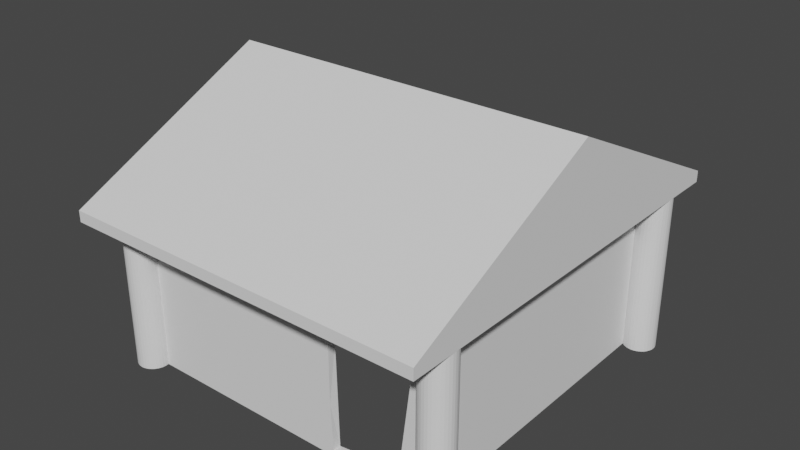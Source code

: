 # Source: inside.blend  (saved by Blender 2.90.8; exported with 4.5.12 LTS)
import bpy
from mathutils import Matrix  # noqa: F401  (used for matrix-valued properties, if any)

bpy.ops.wm.read_factory_settings(use_empty=True)
scene = bpy.context.scene
scene.name = 'Scene'

# ---- collections
col_collection = bpy.data.collections.new('Collection'); scene.collection.children.link(col_collection)

# ---- world
world_world = bpy.data.worlds.new('World'); scene.world = world_world
world_world.use_nodes = True; world_world.node_tree.nodes.clear()
_N = world_world.node_tree.nodes; _L = world_world.node_tree.links
n0 = _N.new('ShaderNodeOutputWorld'); n0.name = 'World Output'; n0.location = (300, 300)
n1 = _N.new('ShaderNodeBackground'); n1.name = 'Background'; n1.location = (10, 300)
n1.inputs[0].default_value = (0.05088, 0.05088, 0.05088, 1.0)
_L.new(n1.outputs[0], n0.inputs[0])
n0.is_active_output = True
world_world.color = (0.05088, 0.05088, 0.05088)
world_world.use_sun_shadow = False
world_world.sun_shadow_jitter_overblur = 0.0

# ---- meshes
me_003 = bpy.data.meshes.new('圓柱體.003')
me_003.from_pydata([(10.57, 16.0, -1.0), (10.57, 16.0, 8.991), (10.77, 15.98, -1.0), (10.77, 15.98, 8.991), (10.95, 15.92, -1.0), (10.95, 15.92, 8.991), (11.13, 15.83, -1.0), (11.13, 15.83, 8.991), (11.28, 15.71, -1.0), (11.28, 15.71, 8.991), (11.4, 15.56, -1.0), (11.4, 15.56, 8.991), (11.49, 15.38, -1.0), (11.49, 15.38, 8.991), (11.55, 15.2, -1.0), (11.55, 15.2, 8.991), (11.57, 15.0, -1.0), (11.55, 14.8, -1.0), (11.55, 14.8, 8.991), (11.49, 14.62, -1.0), (11.49, 14.62, 8.991), (11.4, 14.44, -1.0), (11.4, 14.44, 8.991), (11.28, 14.29, -1.0), (11.28, 14.29, 8.991), (11.13, 14.17, -1.0), (11.13, 14.17, 8.991), (10.95, 14.08, -1.0), (10.95, 14.08, 8.991), (10.77, 14.02, -1.0), (10.77, 14.02, 8.991), (10.57, 14.0, -1.0), (10.57, 14.0, 8.991), (10.37, 14.02, -1.0), (10.37, 14.02, 8.991), (10.19, 14.08, -1.0), (10.19, 14.08, 8.991), (10.01, 14.17, -1.0), (10.01, 14.17, 8.991), (9.863, 14.29, -1.0), (9.863, 14.29, 8.991), (9.739, 14.44, -1.0), (9.739, 14.44, 8.991), (9.646, 14.62, -1.0), (9.646, 14.62, 8.991), (9.589, 14.8, -1.0), (9.589, 14.8, 8.991), (9.57, 15.0, -1.0), (9.589, 15.2, -1.0), (9.589, 15.2, 8.991), (9.646, 15.38, -1.0), (9.646, 15.38, 8.991), (9.739, 15.56, -1.0), (9.739, 15.56, 8.991), (9.863, 15.71, -1.0), (9.863, 15.71, 8.991), (10.01, 15.83, -1.0), (10.01, 15.83, 8.991), (10.19, 15.92, -1.0), (10.19, 15.92, 8.991), (10.37, 15.98, -1.0), (10.37, 15.98, 8.991), (10.57, -4.0, -1.0), (10.57, -4.0, 8.991), (10.77, -4.019, -1.0), (10.77, -4.019, 8.991), (10.95, -4.076, -1.0), (10.95, -4.076, 8.991), (11.13, -4.169, -1.0), (11.13, -4.169, 8.991), (11.28, -4.293, -1.0), (11.28, -4.293, 8.991), (11.4, -4.444, -1.0), (11.4, -4.444, 8.991), (11.49, -4.617, -1.0), (11.49, -4.617, 8.991), (11.55, -4.805, -1.0), (11.55, -4.805, 8.991), (11.57, -5.0, -1.0), (11.55, -5.195, -1.0), (11.55, -5.195, 8.991), (11.49, -5.383, -1.0), (11.49, -5.383, 8.991), (11.4, -5.556, -1.0), (11.4, -5.556, 8.991), (11.28, -5.707, -1.0), (11.28, -5.707, 8.991), (11.13, -5.831, -1.0), (11.13, -5.831, 8.991), (10.95, -5.924, -1.0), (10.95, -5.924, 8.991), (10.77, -5.981, -1.0), (10.77, -5.981, 8.991), (10.57, -6.0, -1.0), (10.57, -6.0, 8.991), (10.37, -5.981, -1.0), (10.37, -5.981, 8.991), (10.19, -5.924, -1.0), (10.19, -5.924, 8.991), (10.01, -5.831, -1.0), (10.01, -5.831, 8.991), (9.863, -5.707, -1.0), (9.863, -5.707, 8.991), (9.739, -5.556, -1.0), (9.739, -5.556, 8.991), (9.646, -5.383, -1.0), (9.646, -5.383, 8.991), (9.589, -5.195, -1.0), (9.589, -5.195, 8.991), (9.57, -5.0, -1.0), (9.589, -4.805, -1.0), (9.589, -4.805, 8.991), (9.646, -4.617, -1.0), (9.646, -4.617, 8.991), (9.739, -4.444, -1.0), (9.739, -4.444, 8.991), (9.863, -4.293, -1.0), (9.863, -4.293, 8.991), (10.01, -4.169, -1.0), (10.01, -4.169, 8.991), (10.19, -4.076, -1.0), (10.19, -4.076, 8.991), (10.37, -4.019, -1.0), (10.37, -4.019, 8.991), (11.57, 5.0, 8.991), (11.57, -5.0, 8.991), (11.57, 15.0, 8.991), (11.57, 18.0, 8.991), (11.57, -8.0, 8.991), (9.57, -5.0, 8.991), (9.57, -8.0, 8.991), (9.57, 15.0, 8.991), (9.57, 18.0, 8.991), (9.57, 5.0, 8.991), (11.57, 5.0, 15.29), (9.57, 5.0, 15.29), (-10.57, 16.0, -1.0), (-10.57, 16.0, 8.991), (-10.77, 15.98, -1.0), (-10.77, 15.98, 8.991), (-10.95, 15.92, -1.0), (-10.95, 15.92, 8.991), (-11.13, 15.83, -1.0), (-11.13, 15.83, 8.991), (-11.28, 15.71, -1.0), (-11.28, 15.71, 8.991), (-11.4, 15.56, -1.0), (-11.4, 15.56, 8.991), (-11.49, 15.38, -1.0), (-11.49, 15.38, 8.991), (-11.55, 15.2, -1.0), (-11.55, 15.2, 8.991), (-11.57, 15.0, -1.0), (-11.55, 14.8, -1.0), (-11.55, 14.8, 8.991), (-11.49, 14.62, -1.0), (-11.49, 14.62, 8.991), (-11.4, 14.44, -1.0), (-11.4, 14.44, 8.991), (-11.28, 14.29, -1.0), (-11.28, 14.29, 8.991), (-11.13, 14.17, -1.0), (-11.13, 14.17, 8.991), (-10.95, 14.08, -1.0), (-10.95, 14.08, 8.991), (-10.77, 14.02, -1.0), (-10.77, 14.02, 8.991), (-10.57, 14.0, -1.0), (-10.57, 14.0, 8.991), (-10.37, 14.02, -1.0), (-10.37, 14.02, 8.991), (-10.19, 14.08, -1.0), (-10.19, 14.08, 8.991), (-10.01, 14.17, -1.0), (-10.01, 14.17, 8.991), (-9.863, 14.29, -1.0), (-9.863, 14.29, 8.991), (-9.739, 14.44, -1.0), (-9.739, 14.44, 8.991), (-9.646, 14.62, -1.0), (-9.646, 14.62, 8.991), (-9.589, 14.8, -1.0), (-9.589, 14.8, 8.991), (-9.57, 15.0, -1.0), (-9.589, 15.2, -1.0), (-9.589, 15.2, 8.991), (-9.646, 15.38, -1.0), (-9.646, 15.38, 8.991), (-9.739, 15.56, -1.0), (-9.739, 15.56, 8.991), (-9.863, 15.71, -1.0), (-9.863, 15.71, 8.991), (-10.01, 15.83, -1.0), (-10.01, 15.83, 8.991), (-10.19, 15.92, -1.0), (-10.19, 15.92, 8.991), (-10.37, 15.98, -1.0), (-10.37, 15.98, 8.991), (-10.57, -4.0, -1.0), (-10.57, -4.0, 8.991), (-10.77, -4.019, -1.0), (-10.77, -4.019, 8.991), (-10.95, -4.076, -1.0), (-10.95, -4.076, 8.991), (-11.13, -4.169, -1.0), (-11.13, -4.169, 8.991), (-11.28, -4.293, -1.0), (-11.28, -4.293, 8.991), (-11.4, -4.444, -1.0), (-11.4, -4.444, 8.991), (-11.49, -4.617, -1.0), (-11.49, -4.617, 8.991), (-11.55, -4.805, -1.0), (-11.55, -4.805, 8.991), (-11.57, -5.0, -1.0), (-11.55, -5.195, -1.0), (-11.55, -5.195, 8.991), (-11.49, -5.383, -1.0), (-11.49, -5.383, 8.991), (-11.4, -5.556, -1.0), (-11.4, -5.556, 8.991), (-11.28, -5.707, -1.0), (-11.28, -5.707, 8.991), (-11.13, -5.831, -1.0), (-11.13, -5.831, 8.991), (-10.95, -5.924, -1.0), (-10.95, -5.924, 8.991), (-10.77, -5.981, -1.0), (-10.77, -5.981, 8.991), (-10.57, -6.0, -1.0), (-10.57, -6.0, 8.991), (-10.37, -5.981, -1.0), (-10.37, -5.981, 8.991), (-10.19, -5.924, -1.0), (-10.19, -5.924, 8.991), (-10.01, -5.831, -1.0), (-10.01, -5.831, 8.991), (-9.863, -5.707, -1.0), (-9.863, -5.707, 8.991), (-9.739, -5.556, -1.0), (-9.739, -5.556, 8.991), (-9.646, -5.383, -1.0), (-9.646, -5.383, 8.991), (-9.589, -5.195, -1.0), (-9.589, -5.195, 8.991), (-9.57, -5.0, -1.0), (-9.589, -4.805, -1.0), (-9.589, -4.805, 8.991), (-9.646, -4.617, -1.0), (-9.646, -4.617, 8.991), (-9.739, -4.444, -1.0), (-9.739, -4.444, 8.991), (-9.863, -4.293, -1.0), (-9.863, -4.293, 8.991), (-10.01, -4.169, -1.0), (-10.01, -4.169, 8.991), (-10.19, -4.076, -1.0), (-10.19, -4.076, 8.991), (-10.37, -4.019, -1.0), (-10.37, -4.019, 8.991), (-11.57, 5.0, 8.991), (-11.57, -5.0, 8.991), (-11.57, 15.0, 8.991), (-11.57, 18.0, 8.991), (-11.57, -8.0, 8.991), (-9.57, -5.0, 8.991), (-9.57, -8.0, 8.991), (-9.57, 15.0, 8.991), (-9.57, 18.0, 8.991), (-9.57, 5.0, 8.991), (-11.57, 5.0, 15.29), (-9.57, 5.0, 15.29), (10.01, -5.831, 2.674), (10.01, -5.831, 2.232), (11.57, 18.0, 9.689), (9.57, 18.0, 9.689), (11.57, -8.0, 9.689), (9.57, -8.0, 9.689), (9.57, 5.0, 15.98), (11.57, 5.0, 15.98), (-11.57, 18.0, 9.689), (-9.57, 18.0, 9.689), (-11.57, -8.0, 9.689), (-9.57, -8.0, 9.689), (-9.57, 5.0, 15.98), (-11.57, 5.0, 15.98), (9.594, 14.29, 8.991), (9.594, 14.29, -1.0), (9.594, -4.293, 8.991), (9.594, -4.293, -1.0), (9.863, -4.793, 8.991), (9.863, -4.793, -1.0), (-9.863, -4.793, 8.991), (-9.863, -4.793, -1.0), (9.863, 14.79, 8.991), (9.863, 14.79, -1.0), (-9.863, 14.79, 8.991), (-9.863, 14.79, -1.0), (8.023, -4.293, -0.09866), (8.023, -4.793, -0.09866), (8.874, -4.293, 6.5), (8.874, -4.793, 6.5), (3.53, -4.293, 5.783), (3.53, -4.293, 6.013), (3.53, -4.793, 6.013), (3.676, -4.293, -0.6394), (3.676, -4.793, -0.6394), (3.53, -4.793, 2.208)], [], [(0, 1, 3, 2), (2, 3, 5, 4), (4, 5, 7, 6), (6, 7, 9, 8), (8, 9, 11, 10), (10, 11, 13, 12), (12, 13, 15, 14), (14, 15, 126, 16), (16, 126, 18, 17), (17, 18, 20, 19), (19, 20, 22, 21), (21, 22, 24, 23), (23, 24, 26, 25), (25, 26, 28, 27), (27, 28, 30, 29), (29, 30, 32, 31), (31, 32, 34, 33), (33, 34, 36, 35), (35, 36, 38, 37), (37, 38, 40, 39), (39, 40, 42, 41), (41, 42, 44, 43), (43, 44, 46, 45), (45, 46, 131, 47), (47, 131, 49, 48), (48, 49, 51, 50), (50, 51, 53, 52), (52, 53, 55, 54), (54, 55, 57, 56), (56, 57, 59, 58), (3, 1, 61, 59, 57, 55, 53, 51, 49, 131, 46, 44, 42, 40, 38, 36, 34, 32, 30, 28, 26, 24, 22, 20, 18, 126, 15, 13, 11, 9, 7, 5), (58, 59, 61, 60), (60, 61, 1, 0), (0, 2, 4, 6, 8, 10, 12, 14, 16, 17, 19, 21, 23, 25, 27, 29, 31, 33, 35, 37, 39, 41, 43, 45, 47, 48, 50, 52, 54, 56, 58, 60), (62, 63, 65, 64), (64, 65, 67, 66), (66, 67, 69, 68), (68, 69, 71, 70), (70, 71, 73, 72), (72, 73, 75, 74), (74, 75, 77, 76), (76, 77, 125, 78), (78, 125, 80, 79), (79, 80, 82, 81), (81, 82, 84, 83), (83, 84, 86, 85), (85, 86, 88, 87), (87, 88, 90, 89), (89, 90, 92, 91), (91, 92, 94, 93), (93, 94, 96, 95), (95, 96, 98, 97), (97, 98, 100, 272, 273, 99), (99, 273, 272, 100, 102, 101), (101, 102, 104, 103), (103, 104, 106, 105), (105, 106, 108, 107), (107, 108, 129, 109), (109, 129, 111, 110), (110, 111, 113, 112), (112, 113, 115, 114), (114, 115, 117, 116), (116, 117, 119, 118), (118, 119, 121, 120), (65, 63, 123, 121, 119, 117, 115, 113, 111, 129, 108, 106, 104, 102, 100, 98, 96, 94, 92, 90, 88, 86, 84, 82, 80, 125, 77, 75, 73, 71, 69, 67), (120, 121, 123, 122), (122, 123, 63, 62), (62, 64, 66, 68, 70, 72, 74, 76, 78, 79, 81, 83, 85, 87, 89, 91, 93, 95, 97, 99, 101, 103, 105, 107, 109, 110, 112, 114, 116, 118, 120, 122), (80, 82, 84, 86, 88, 90, 92, 94, 96, 98, 100, 102, 104, 106, 108, 129, 130, 128, 125), (3, 5, 7, 9, 11, 13, 15, 126, 127, 132, 131, 49, 51, 53, 55, 57, 59, 61, 1), (124, 133, 129, 111, 113, 115, 117, 119, 121, 123, 63, 65, 67, 69, 71, 73, 75, 77, 125), (18, 20, 22, 24, 26, 28, 30, 32, 34, 36, 38, 40, 42, 44, 46, 131, 133, 124, 126), (266, 130, 277, 283), (264, 270, 285, 282), (125, 128, 134, 127, 126, 124), (130, 129, 133, 131, 132, 135), (136, 138, 139, 137), (138, 140, 141, 139), (140, 142, 143, 141), (142, 144, 145, 143), (144, 146, 147, 145), (146, 148, 149, 147), (148, 150, 151, 149), (150, 152, 262, 151), (152, 153, 154, 262), (153, 155, 156, 154), (155, 157, 158, 156), (157, 159, 160, 158), (159, 161, 162, 160), (161, 163, 164, 162), (163, 165, 166, 164), (165, 167, 168, 166), (167, 169, 170, 168), (169, 171, 172, 170), (171, 173, 174, 172), (173, 175, 176, 174), (175, 177, 178, 176), (177, 179, 180, 178), (179, 181, 182, 180), (181, 183, 267, 182), (183, 184, 185, 267), (184, 186, 187, 185), (186, 188, 189, 187), (188, 190, 191, 189), (190, 192, 193, 191), (192, 194, 195, 193), (139, 141, 143, 145, 147, 149, 151, 262, 154, 156, 158, 160, 162, 164, 166, 168, 170, 172, 174, 176, 178, 180, 182, 267, 185, 187, 189, 191, 193, 195, 197, 137), (194, 196, 197, 195), (196, 136, 137, 197), (136, 196, 194, 192, 190, 188, 186, 184, 183, 181, 179, 177, 175, 173, 171, 169, 167, 165, 163, 161, 159, 157, 155, 153, 152, 150, 148, 146, 144, 142, 140, 138), (198, 200, 201, 199), (200, 202, 203, 201), (202, 204, 205, 203), (204, 206, 207, 205), (206, 208, 209, 207), (208, 210, 211, 209), (210, 212, 213, 211), (212, 214, 261, 213), (214, 215, 216, 261), (215, 217, 218, 216), (217, 219, 220, 218), (219, 221, 222, 220), (221, 223, 224, 222), (223, 225, 226, 224), (225, 227, 228, 226), (227, 229, 230, 228), (229, 231, 232, 230), (231, 233, 234, 232), (233, 235, 236, 234), (235, 237, 238, 236), (237, 239, 240, 238), (239, 241, 242, 240), (241, 243, 244, 242), (243, 245, 265, 244), (245, 246, 247, 265), (246, 248, 249, 247), (248, 250, 251, 249), (250, 252, 253, 251), (252, 254, 255, 253), (254, 256, 257, 255), (201, 203, 205, 207, 209, 211, 213, 261, 216, 218, 220, 222, 224, 226, 228, 230, 232, 234, 236, 238, 240, 242, 244, 265, 247, 249, 251, 253, 255, 257, 259, 199), (256, 258, 259, 257), (258, 198, 199, 259), (198, 258, 256, 254, 252, 250, 248, 246, 245, 243, 241, 239, 237, 235, 233, 231, 229, 227, 225, 223, 221, 219, 217, 215, 214, 212, 210, 208, 206, 204, 202, 200), (216, 261, 264, 266, 265, 244, 242, 240, 238, 236, 234, 232, 230, 228, 226, 224, 222, 220, 218), (139, 137, 197, 195, 193, 191, 189, 187, 185, 267, 268, 263, 262, 151, 149, 147, 145, 143, 141), (260, 261, 213, 211, 209, 207, 205, 203, 201, 199, 259, 257, 255, 253, 251, 249, 247, 265, 269), (154, 262, 260, 269, 267, 182, 180, 178, 176, 174, 172, 170, 168, 166, 164, 162, 160, 158, 156), (134, 128, 276, 279), (266, 264, 282, 283), (261, 260, 262, 263, 270, 264), (266, 271, 268, 267, 269, 265), (252, 253, 292, 293), (176, 40, 294, 296), (40, 39, 287, 286), (132, 131, 267, 268), (44, 42, 40, 176, 178, 180, 182, 267, 131, 46), (153, 148, 150, 152), (128, 130, 277, 276), (270, 263, 280, 285), (129, 130, 266, 265), (113, 111, 129, 265, 247, 249, 251, 253, 117, 115), (274, 279, 278, 275), (276, 277, 278, 279), (280, 281, 284, 285), (282, 285, 284, 283), (278, 275, 281, 284), (277, 278, 284, 283), (132, 127, 274, 275), (127, 134, 279, 274), (132, 268, 281, 275), (263, 268, 281, 280), (40, 39, 116, 117), (287, 289, 288, 286), (116, 117, 288, 289), (39, 116, 289, 287), (290, 291, 299, 301, 304, 307, 293, 292), (253, 117, 290, 292), (117, 116, 291, 290), (116, 252, 293, 291), (294, 295, 297, 296), (40, 39, 295, 294), (39, 175, 297, 295), (175, 176, 296, 297), (135, 132, 268, 271), (130, 135, 271, 266), (39, 40, 176, 175), (116, 117, 300, 298, 305, 302, 253, 252), (298, 299, 301, 300), (253, 302, 303, 300, 117), (306, 305, 302, 303, 304, 307), (293, 307, 306, 299, 291), (305, 306, 299, 298), (300, 301, 304, 303)])
_uv = me_003.uv_layers.new(name='UVMap')
_uv.uv.foreach_set('vector', [1.0, 0.5, 1.0, 1.0, 0.9688, 1.0, 0.9688, 0.5, 0.9688, 0.5, 0.9688, 1.0, 0.9375, 1.0, 0.9375, 0.5, 0.9375, 0.5, 0.9375, 1.0, 0.9062, 1.0, 0.9062, 0.5, 0.9062, 0.5, 0.9062, 1.0, 0.875, 1.0, 0.875, 0.5, 0.875, 0.5, 0.875, 1.0, 0.8438, 1.0, 0.8438, 0.5, 0.8438, 0.5, 0.8438, 1.0, 0.8125, 1.0, 0.8125, 0.5, 0.8125, 0.5, 0.8125, 1.0, 0.7812, 1.0, 0.7812, 0.5, 0.7812, 0.5, 0.7812, 1.0, 0.75, 1.0, 0.75, 0.5, 0.75, 0.5, 0.75, 1.0, 0.7188, 1.0, 0.7188, 0.5, 0.7188, 0.5, 0.7188, 1.0, 0.6875, 1.0, 0.6875, 0.5, 0.6875, 0.5, 0.6875, 1.0, 0.6562, 1.0, 0.6562, 0.5, 0.6562, 0.5, 0.6562, 1.0, 0.625, 1.0, 0.625, 0.5, 0.625, 0.5, 0.625, 1.0, 0.5938, 1.0, 0.5938, 0.5, 0.5938, 0.5, 0.5938, 1.0, 0.5625, 1.0, 0.5625, 0.5, 0.5625, 0.5, 0.5625, 1.0, 0.5312, 1.0, 0.5312, 0.5, 0.5312, 0.5, 0.5312, 1.0, 0.5, 1.0, 0.5, 0.5, 0.5, 0.5, 0.5, 1.0, 0.4688, 1.0, 0.4688, 0.5, 0.4688, 0.5, 0.4688, 1.0, 0.4375, 1.0, 0.4375, 0.5, 0.4375, 0.5, 0.4375, 1.0, 0.4062, 1.0, 0.4062, 0.5, 0.4062, 0.5, 0.4062, 1.0, 0.375, 1.0, 0.375, 0.5, 0.375, 0.5, 0.375, 1.0, 0.3438, 1.0, 0.3438, 0.5, 0.3438, 0.5, 0.3438, 1.0, 0.3125, 1.0, 0.3125, 0.5, 0.3125, 0.5, 0.3125, 1.0, 0.2812, 1.0, 0.2812, 0.5, 0.2812, 0.5, 0.2812, 1.0, 0.25, 1.0, 0.25, 0.5, 0.25, 0.5, 0.25, 1.0, 0.2188, 1.0, 0.2188, 0.5, 0.2188, 0.5, 0.2188, 1.0, 0.1875, 1.0, 0.1875, 0.5, 0.1875, 0.5, 0.1875, 1.0, 0.1562, 1.0, 0.1562, 0.5, 0.1562, 0.5, 0.1562, 1.0, 0.125, 1.0, 0.125, 0.5, 0.125, 0.5, 0.125, 1.0, 0.09375, 1.0, 0.09375, 0.5, 0.09375, 0.5, 0.09375, 1.0, 0.0625, 1.0, 0.0625, 0.5, 0.2968, 0.4854, 0.25, 0.49, 0.2032, 0.4854, 0.1582, 0.4717, 0.1167, 0.4496, 0.08029, 0.4197, 0.05045, 0.3833, 0.02827, 0.3418, 0.01461, 0.2968, 0.01, 0.25, 0.01461, 0.2032, 0.02827, 0.1582, 0.05045, 0.1167, 0.08029, 0.08029, 0.1167, 0.05045, 0.1582, 0.02827, 0.2032, 0.01461, 0.25, 0.01, 0.2968, 0.01461, 0.3418, 0.02827, 0.3833, 0.05045, 0.4197, 0.08029, 0.4496, 0.1167, 0.4717, 0.1582, 0.4854, 0.2032, 0.49, 0.25, 0.4854, 0.2968, 0.4717, 0.3418, 0.4496, 0.3833, 0.4197, 0.4197, 0.3833, 0.4496, 0.3418, 0.4717, 0.0625, 0.5, 0.0625, 1.0, 0.03125, 1.0, 0.03125, 0.5, 0.03125, 0.5, 0.03125, 1.0, 0.0, 1.0, 0.0, 0.5, 0.75, 0.49, 0.7968, 0.4854, 0.8418, 0.4717, 0.8833, 0.4496, 0.9197, 0.4197, 0.9496, 0.3833, 0.9717, 0.3418, 0.9854, 0.2968, 0.99, 0.25, 0.9854, 0.2032, 0.9717, 0.1582, 0.9496, 0.1167, 0.9197, 0.08029, 0.8833, 0.05045, 0.8418, 0.02827, 0.7968, 0.01461, 0.75, 0.01, 0.7032, 0.01461, 0.6582, 0.02827, 0.6167, 0.05045, 0.5803, 0.08029, 0.5504, 0.1167, 0.5283, 0.1582, 0.5146, 0.2032, 0.51, 0.25, 0.5146, 0.2968, 0.5283, 0.3418, 0.5504, 0.3833, 0.5803, 0.4197, 0.6167, 0.4496, 0.6582, 0.4717, 0.7032, 0.4854, 1.0, 0.5, 1.0, 1.0, 0.9688, 1.0, 0.9688, 0.5, 0.9688, 0.5, 0.9688, 1.0, 0.9375, 1.0, 0.9375, 0.5, 0.9375, 0.5, 0.9375, 1.0, 0.9062, 1.0, 0.9062, 0.5, 0.9062, 0.5, 0.9062, 1.0, 0.875, 1.0, 0.875, 0.5, 0.875, 0.5, 0.875, 1.0, 0.8438, 1.0, 0.8438, 0.5, 0.8438, 0.5, 0.8438, 1.0, 0.8125, 1.0, 0.8125, 0.5, 0.8125, 0.5, 0.8125, 1.0, 0.7812, 1.0, 0.7812, 0.5, 0.7812, 0.5, 0.7812, 1.0, 0.75, 1.0, 0.75, 0.5, 0.75, 0.5, 0.75, 1.0, 0.7188, 1.0, 0.7188, 0.5, 0.7188, 0.5, 0.7188, 1.0, 0.6875, 1.0, 0.6875, 0.5, 0.6875, 0.5, 0.6875, 1.0, 0.6562, 1.0, 0.6562, 0.5, 0.6562, 0.5, 0.6562, 1.0, 0.625, 1.0, 0.625, 0.5, 0.625, 0.5, 0.625, 1.0, 0.5938, 1.0, 0.5938, 0.5, 0.5938, 0.5, 0.5938, 1.0, 0.5625, 1.0, 0.5625, 0.5, 0.5625, 0.5, 0.5625, 1.0, 0.5312, 1.0, 0.5312, 0.5, 0.5312, 0.5, 0.5312, 1.0, 0.5, 1.0, 0.5, 0.5, 0.5, 0.5, 0.5, 1.0, 0.4688, 1.0, 0.4688, 0.5, 0.4688, 0.5, 0.4688, 1.0, 0.4375, 1.0, 0.4375, 0.5, 0.4375, 0.5, 0.4375, 1.0, 0.4062, 1.0, 0.4062, 0.75, 0.4062, 0.625, 0.4062, 0.5, 0.4062, 0.5, 0.4062, 0.625, 0.4062, 0.75, 0.4062, 1.0, 0.375, 1.0, 0.375, 0.5, 0.375, 0.5, 0.375, 1.0, 0.3438, 1.0, 0.3438, 0.5, 0.3438, 0.5, 0.3438, 1.0, 0.3125, 1.0, 0.3125, 0.5, 0.3125, 0.5, 0.3125, 1.0, 0.2812, 1.0, 0.2812, 0.5, 0.2812, 0.5, 0.2812, 1.0, 0.25, 1.0, 0.25, 0.5, 0.25, 0.5, 0.25, 1.0, 0.2188, 1.0, 0.2188, 0.5, 0.2188, 0.5, 0.2188, 1.0, 0.1875, 1.0, 0.1875, 0.5, 0.1875, 0.5, 0.1875, 1.0, 0.1562, 1.0, 0.1562, 0.5, 0.1562, 0.5, 0.1562, 1.0, 0.125, 1.0, 0.125, 0.5, 0.125, 0.5, 0.125, 1.0, 0.09375, 1.0, 0.09375, 0.5, 0.09375, 0.5, 0.09375, 1.0, 0.0625, 1.0, 0.0625, 0.5, 0.2968, 0.4854, 0.25, 0.49, 0.2032, 0.4854, 0.1582, 0.4717, 0.1167, 0.4496, 0.08029, 0.4197, 0.05045, 0.3833, 0.02827, 0.3418, 0.01461, 0.2968, 0.01, 0.25, 0.01461, 0.2032, 0.02827, 0.1582, 0.05045, 0.1167, 0.08029, 0.08029, 0.1167, 0.05045, 0.1582, 0.02827, 0.2032, 0.01461, 0.25, 0.01, 0.2968, 0.01461, 0.3418, 0.02827, 0.3833, 0.05045, 0.4197, 0.08029, 0.4496, 0.1167, 0.4717, 0.1582, 0.4854, 0.2032, 0.49, 0.25, 0.4854, 0.2968, 0.4717, 0.3418, 0.4496, 0.3833, 0.4197, 0.4197, 0.3833, 0.4496, 0.3418, 0.4717, 0.0625, 0.5, 0.0625, 1.0, 0.03125, 1.0, 0.03125, 0.5, 0.03125, 0.5, 0.03125, 1.0, 0.0, 1.0, 0.0, 0.5, 0.75, 0.49, 0.7968, 0.4854, 0.8418, 0.4717, 0.8833, 0.4496, 0.9197, 0.4197, 0.9496, 0.3833, 0.9717, 0.3418, 0.9854, 0.2968, 0.99, 0.25, 0.9854, 0.2032, 0.9717, 0.1582, 0.9496, 0.1167, 0.9197, 0.08029, 0.8833, 0.05045, 0.8418, 0.02827, 0.7968, 0.01461, 0.75, 0.01, 0.7032, 0.01461, 0.6582, 0.02827, 0.6167, 0.05045, 0.5803, 0.08029, 0.5504, 0.1167, 0.5283, 0.1582, 0.5146, 0.2032, 0.51, 0.25, 0.5146, 0.2968, 0.5283, 0.3418, 0.5504, 0.3833, 0.5803, 0.4197, 0.6167, 0.4496, 0.6582, 0.4717, 0.7032, 0.4854, 0.0, 0.0, 0.0, 0.0, 0.0, 0.0, 0.0, 0.0, 0.0, 0.0, 0.0, 0.0, 0.0, 0.0, 0.0, 0.0, 0.0, 0.0, 0.0, 0.0, 0.0, 0.0, 0.0, 0.0, 0.0, 0.0, 0.0, 0.0, 0.0, 0.0, 0.0, 0.0, 0.0, 0.0, 0.0, 0.0, 0.0, 0.0, 0.0, 0.0, 0.0, 0.0, 0.0, 0.0, 0.0, 0.0, 0.0, 0.0, 0.0, 0.0, 0.0, 0.0, 0.0, 0.0, 0.0, 0.0, 0.0, 0.0, 0.0, 0.0, 0.0, 0.0, 0.0, 0.0, 0.0, 0.0, 0.0, 0.0, 0.0, 0.0, 0.0, 0.0, 0.0, 0.0, 0.0, 0.0, 0.0, 0.0, 0.0, 0.0, 0.0, 0.0, 0.0, 0.0, 0.0, 0.0, 0.0, 0.0, 0.0, 0.0, 0.0, 0.0, 0.0, 0.0, 0.0, 0.0, 0.0, 0.0, 0.0, 0.0, 0.0, 0.0, 0.0, 0.0, 0.0, 0.0, 0.0, 0.0, 0.0, 0.0, 0.0, 0.0, 0.0, 0.0, 0.0, 0.0, 0.0, 0.0, 0.0, 0.0, 0.0, 0.0, 0.0, 0.0, 0.0, 0.0, 0.0, 0.0, 0.0, 0.0, 0.0, 0.0, 0.0, 0.0, 0.0, 0.0, 0.0, 0.0, 0.0, 0.0, 0.0, 0.0, 0.0, 0.0, 0.0, 0.0, 0.0, 0.0, 0.0, 0.0, 0.0, 0.0, 0.0, 0.0, 0.0, 0.0, 0.0, 0.0, 0.0, 0.0, 0.0, 0.0, 0.0, 0.0, 0.0, 0.0, 0.0, 0.0, 0.0, 0.0, 0.0, 0.0, 0.0, 0.0, 0.0, 0.0, 0.0, 0.0, 0.0, 0.0, 0.0, 0.0, 0.0, 0.0, 0.0, 0.0, 0.0, 0.0, 0.0, 0.0, 0.0, 0.0, 1.0, 0.5, 0.9688, 0.5, 0.9688, 1.0, 1.0, 1.0, 0.9688, 0.5, 0.9375, 0.5, 0.9375, 1.0, 0.9688, 1.0, 0.9375, 0.5, 0.9062, 0.5, 0.9062, 1.0, 0.9375, 1.0, 0.9062, 0.5, 0.875, 0.5, 0.875, 1.0, 0.9062, 1.0, 0.875, 0.5, 0.8438, 0.5, 0.8438, 1.0, 0.875, 1.0, 0.8438, 0.5, 0.8125, 0.5, 0.8125, 1.0, 0.8438, 1.0, 0.8125, 0.5, 0.7812, 0.5, 0.7812, 1.0, 0.8125, 1.0, 0.7812, 0.5, 0.75, 0.5, 0.75, 1.0, 0.7812, 1.0, 0.75, 0.5, 0.7188, 0.5, 0.7188, 1.0, 0.75, 1.0, 0.7188, 0.5, 0.6875, 0.5, 0.6875, 1.0, 0.7188, 1.0, 0.6875, 0.5, 0.6562, 0.5, 0.6562, 1.0, 0.6875, 1.0, 0.6562, 0.5, 0.625, 0.5, 0.625, 1.0, 0.6562, 1.0, 0.625, 0.5, 0.5938, 0.5, 0.5938, 1.0, 0.625, 1.0, 0.5938, 0.5, 0.5625, 0.5, 0.5625, 1.0, 0.5938, 1.0, 0.5625, 0.5, 0.5312, 0.5, 0.5312, 1.0, 0.5625, 1.0, 0.5312, 0.5, 0.5, 0.5, 0.5, 1.0, 0.5312, 1.0, 0.5, 0.5, 0.4688, 0.5, 0.4688, 1.0, 0.5, 1.0, 0.4688, 0.5, 0.4375, 0.5, 0.4375, 1.0, 0.4688, 1.0, 0.4375, 0.5, 0.4062, 0.5, 0.4062, 1.0, 0.4375, 1.0, 0.4062, 0.5, 0.375, 0.5, 0.375, 1.0, 0.4062, 1.0, 0.375, 0.5, 0.3438, 0.5, 0.3438, 1.0, 0.375, 1.0, 0.3438, 0.5, 0.3125, 0.5, 0.3125, 1.0, 0.3438, 1.0, 0.3125, 0.5, 0.2812, 0.5, 0.2812, 1.0, 0.3125, 1.0, 0.2812, 0.5, 0.25, 0.5, 0.25, 1.0, 0.2812, 1.0, 0.25, 0.5, 0.2188, 0.5, 0.2188, 1.0, 0.25, 1.0, 0.2188, 0.5, 0.1875, 0.5, 0.1875, 1.0, 0.2188, 1.0, 0.1875, 0.5, 0.1562, 0.5, 0.1562, 1.0, 0.1875, 1.0, 0.1562, 0.5, 0.125, 0.5, 0.125, 1.0, 0.1562, 1.0, 0.125, 0.5, 0.09375, 0.5, 0.09375, 1.0, 0.125, 1.0, 0.09375, 0.5, 0.0625, 0.5, 0.0625, 1.0, 0.09375, 1.0, 0.2968, 0.4854, 0.3418, 0.4717, 0.3833, 0.4496, 0.4197, 0.4197, 0.4496, 0.3833, 0.4717, 0.3418, 0.4854, 0.2968, 0.49, 0.25, 0.4854, 0.2032, 0.4717, 0.1582, 0.4496, 0.1167, 0.4197, 0.08029, 0.3833, 0.05045, 0.3418, 0.02827, 0.2968, 0.01461, 0.25, 0.01, 0.2032, 0.01461, 0.1582, 0.02827, 0.1167, 0.05045, 0.08029, 0.08029, 0.05045, 0.1167, 0.02827, 0.1582, 0.01461, 0.2032, 0.01, 0.25, 0.01461, 0.2968, 0.02827, 0.3418, 0.05045, 0.3833, 0.08029, 0.4197, 0.1167, 0.4496, 0.1582, 0.4717, 0.2032, 0.4854, 0.25, 0.49, 0.0625, 0.5, 0.03125, 0.5, 0.03125, 1.0, 0.0625, 1.0, 0.03125, 0.5, 0.0, 0.5, 0.0, 1.0, 0.03125, 1.0, 0.75, 0.49, 0.7032, 0.4854, 0.6582, 0.4717, 0.6167, 0.4496, 0.5803, 0.4197, 0.5504, 0.3833, 0.5283, 0.3418, 0.5146, 0.2968, 0.51, 0.25, 0.5146, 0.2032, 0.5283, 0.1582, 0.5504, 0.1167, 0.5803, 0.08029, 0.6167, 0.05045, 0.6582, 0.02827, 0.7032, 0.01461, 0.75, 0.01, 0.7968, 0.01461, 0.8418, 0.02827, 0.8833, 0.05045, 0.9197, 0.08029, 0.9496, 0.1167, 0.9717, 0.1582, 0.9854, 0.2032, 0.99, 0.25, 0.9854, 0.2968, 0.9717, 0.3418, 0.9496, 0.3833, 0.9197, 0.4197, 0.8833, 0.4496, 0.8418, 0.4717, 0.7968, 0.4854, 1.0, 0.5, 0.9688, 0.5, 0.9688, 1.0, 1.0, 1.0, 0.9688, 0.5, 0.9375, 0.5, 0.9375, 1.0, 0.9688, 1.0, 0.9375, 0.5, 0.9062, 0.5, 0.9062, 1.0, 0.9375, 1.0, 0.9062, 0.5, 0.875, 0.5, 0.875, 1.0, 0.9062, 1.0, 0.875, 0.5, 0.8438, 0.5, 0.8438, 1.0, 0.875, 1.0, 0.8438, 0.5, 0.8125, 0.5, 0.8125, 1.0, 0.8438, 1.0, 0.8125, 0.5, 0.7812, 0.5, 0.7812, 1.0, 0.8125, 1.0, 0.7812, 0.5, 0.75, 0.5, 0.75, 1.0, 0.7812, 1.0, 0.75, 0.5, 0.7188, 0.5, 0.7188, 1.0, 0.75, 1.0, 0.7188, 0.5, 0.6875, 0.5, 0.6875, 1.0, 0.7188, 1.0, 0.6875, 0.5, 0.6562, 0.5, 0.6562, 1.0, 0.6875, 1.0, 0.6562, 0.5, 0.625, 0.5, 0.625, 1.0, 0.6562, 1.0, 0.625, 0.5, 0.5938, 0.5, 0.5938, 1.0, 0.625, 1.0, 0.5938, 0.5, 0.5625, 0.5, 0.5625, 1.0, 0.5938, 1.0, 0.5625, 0.5, 0.5312, 0.5, 0.5312, 1.0, 0.5625, 1.0, 0.5312, 0.5, 0.5, 0.5, 0.5, 1.0, 0.5312, 1.0, 0.5, 0.5, 0.4688, 0.5, 0.4688, 1.0, 0.5, 1.0, 0.4688, 0.5, 0.4375, 0.5, 0.4375, 1.0, 0.4688, 1.0, 0.4375, 0.5, 0.4062, 0.5, 0.4062, 1.0, 0.4375, 1.0, 0.4062, 0.5, 0.375, 0.5, 0.375, 1.0, 0.4062, 1.0, 0.375, 0.5, 0.3438, 0.5, 0.3438, 1.0, 0.375, 1.0, 0.3438, 0.5, 0.3125, 0.5, 0.3125, 1.0, 0.3438, 1.0, 0.3125, 0.5, 0.2812, 0.5, 0.2812, 1.0, 0.3125, 1.0, 0.2812, 0.5, 0.25, 0.5, 0.25, 1.0, 0.2812, 1.0, 0.25, 0.5, 0.2188, 0.5, 0.2188, 1.0, 0.25, 1.0, 0.2188, 0.5, 0.1875, 0.5, 0.1875, 1.0, 0.2188, 1.0, 0.1875, 0.5, 0.1562, 0.5, 0.1562, 1.0, 0.1875, 1.0, 0.1562, 0.5, 0.125, 0.5, 0.125, 1.0, 0.1562, 1.0, 0.125, 0.5, 0.09375, 0.5, 0.09375, 1.0, 0.125, 1.0, 0.09375, 0.5, 0.0625, 0.5, 0.0625, 1.0, 0.09375, 1.0, 0.2968, 0.4854, 0.3418, 0.4717, 0.3833, 0.4496, 0.4197, 0.4197, 0.4496, 0.3833, 0.4717, 0.3418, 0.4854, 0.2968, 0.49, 0.25, 0.4854, 0.2032, 0.4717, 0.1582, 0.4496, 0.1167, 0.4197, 0.08029, 0.3833, 0.05045, 0.3418, 0.02827, 0.2968, 0.01461, 0.25, 0.01, 0.2032, 0.01461, 0.1582, 0.02827, 0.1167, 0.05045, 0.08029, 0.08029, 0.05045, 0.1167, 0.02827, 0.1582, 0.01461, 0.2032, 0.01, 0.25, 0.01461, 0.2968, 0.02827, 0.3418, 0.05045, 0.3833, 0.08029, 0.4197, 0.1167, 0.4496, 0.1582, 0.4717, 0.2032, 0.4854, 0.25, 0.49, 0.0625, 0.5, 0.03125, 0.5, 0.03125, 1.0, 0.0625, 1.0, 0.03125, 0.5, 0.0, 0.5, 0.0, 1.0, 0.03125, 1.0, 0.75, 0.49, 0.7032, 0.4854, 0.6582, 0.4717, 0.6167, 0.4496, 0.5803, 0.4197, 0.5504, 0.3833, 0.5283, 0.3418, 0.5146, 0.2968, 0.51, 0.25, 0.5146, 0.2032, 0.5283, 0.1582, 0.5504, 0.1167, 0.5803, 0.08029, 0.6167, 0.05045, 0.6582, 0.02827, 0.7032, 0.01461, 0.75, 0.01, 0.7968, 0.01461, 0.8418, 0.02827, 0.8833, 0.05045, 0.9197, 0.08029, 0.9496, 0.1167, 0.9717, 0.1582, 0.9854, 0.2032, 0.99, 0.25, 0.9854, 0.2968, 0.9717, 0.3418, 0.9496, 0.3833, 0.9197, 0.4197, 0.8833, 0.4496, 0.8418, 0.4717, 0.7968, 0.4854, 0.0, 0.0, 0.0, 0.0, 0.0, 0.0, 0.0, 0.0, 0.0, 0.0, 0.0, 0.0, 0.0, 0.0, 0.0, 0.0, 0.0, 0.0, 0.0, 0.0, 0.0, 0.0, 0.0, 0.0, 0.0, 0.0, 0.0, 0.0, 0.0, 0.0, 0.0, 0.0, 0.0, 0.0, 0.0, 0.0, 0.0, 0.0, 0.0, 0.0, 0.0, 0.0, 0.0, 0.0, 0.0, 0.0, 0.0, 0.0, 0.0, 0.0, 0.0, 0.0, 0.0, 0.0, 0.0, 0.0, 0.0, 0.0, 0.0, 0.0, 0.0, 0.0, 0.0, 0.0, 0.0, 0.0, 0.0, 0.0, 0.0, 0.0, 0.0, 0.0, 0.0, 0.0, 0.0, 0.0, 0.0, 0.0, 0.0, 0.0, 0.0, 0.0, 0.0, 0.0, 0.0, 0.0, 0.0, 0.0, 0.0, 0.0, 0.0, 0.0, 0.0, 0.0, 0.0, 0.0, 0.0, 0.0, 0.0, 0.0, 0.0, 0.0, 0.0, 0.0, 0.0, 0.0, 0.0, 0.0, 0.0, 0.0, 0.0, 0.0, 0.0, 0.0, 0.0, 0.0, 0.0, 0.0, 0.0, 0.0, 0.0, 0.0, 0.0, 0.0, 0.0, 0.0, 0.0, 0.0, 0.0, 0.0, 0.0, 0.0, 0.0, 0.0, 0.0, 0.0, 0.0, 0.0, 0.0, 0.0, 0.0, 0.0, 0.0, 0.0, 0.0, 0.0, 0.0, 0.0, 0.0, 0.0, 0.0, 0.0, 0.0, 0.0, 0.0, 0.0, 0.0, 0.0, 0.0, 0.0, 0.0, 0.0, 0.0, 0.0, 0.0, 0.0, 0.0, 0.0, 0.0, 0.0, 0.0, 0.0, 0.0, 0.0, 0.0, 0.0, 0.0, 0.0, 0.0, 0.0, 0.0, 0.0, 0.0, 0.0, 0.0, 0.0, 0.0, 0.0, 0.0, 0.0, 0.0, 0.0, 0.125, 0.5, 0.125, 1.0, 0.125, 1.0, 0.125, 0.5, 0.0, 0.0, 0.0, 0.0, 0.0, 0.0, 0.0, 0.0, 0.375, 1.0, 0.375, 0.5, 0.375, 0.5, 0.375, 1.0, 0.0, 0.0, 0.0, 0.0, 0.0, 0.0, 0.0, 0.0, 0.0, 0.0, 0.0, 0.0, 0.0, 0.0, 0.0, 0.0, 0.0, 0.0, 0.0, 0.0, 0.0, 0.0, 0.0, 0.0, 0.0, 0.0, 0.0, 0.0, 0.0, 0.0, 0.0, 0.0, 0.0, 0.0, 0.0, 0.0, 0.0, 0.0, 0.0, 0.0, 0.0, 0.0, 0.0, 0.0, 0.0, 0.0, 0.0, 0.0, 0.0, 0.0, 0.0, 0.0, 0.0, 0.0, 0.0, 0.0, 0.0, 0.0, 0.0, 0.0, 0.0, 0.0, 0.0, 0.0, 0.0, 0.0, 0.0, 0.0, 0.0, 0.0, 0.0, 0.0, 0.0, 0.0, 0.0, 0.0, 0.0, 0.0, 0.0, 0.0, 0.0, 0.0, 0.0, 0.0, 0.0, 0.0, 0.0, 0.0, 0.0, 0.0, 0.0, 0.0, 0.0, 0.0, 0.0, 0.0, 0.0, 0.0, 0.0, 0.0, 0.0, 0.0, 0.0, 0.0, 0.0, 0.0, 0.0, 0.0, 0.0, 0.0, 0.0, 0.0, 0.0, 0.0, 0.0, 0.0, 0.0, 0.0, 0.0, 0.0, 0.0, 0.0, 0.0, 0.0, 0.0, 0.0, 0.0, 0.0, 0.0, 0.0, 0.0, 0.0, 0.0, 0.0, 0.0, 0.0, 0.0, 0.0, 0.0, 0.0, 0.0, 0.0, 0.0, 0.0, 0.0, 0.0, 0.0, 0.0, 0.0, 0.0, 0.0, 0.0, 0.0, 0.0, 0.0, 0.0, 0.0, 0.0, 0.0, 0.0, 0.375, 1.0, 0.375, 0.5, 0.0, 0.0, 0.125, 1.0, 0.0, 0.0, 0.0, 0.0, 0.125, 1.0, 0.375, 1.0, 0.125, 0.5, 0.125, 1.0, 0.125, 1.0, 0.125, 0.5, 0.0, 0.0, 0.0, 0.0, 0.0, 0.0, 0.0, 0.0, 0.125, 1.0, 0.125, 0.5, 0.125, 0.5083, 0.125, 0.851, 0.125, 0.851, 0.125, 0.6605, 0.125, 0.5, 0.125, 1.0, 0.0, 0.0, 0.0, 0.0, 0.0, 0.0, 0.0, 0.0, 0.125, 1.0, 0.125, 0.5, 0.125, 0.5, 0.125, 1.0, 0.0, 0.0, 0.0, 0.0, 0.0, 0.0, 0.0, 0.0, 0.375, 1.0, 0.375, 0.5, 0.375, 0.5, 0.375, 1.0, 0.375, 1.0, 0.375, 0.5, 0.375, 0.5, 0.375, 1.0, 0.0, 0.0, 0.0, 0.0, 0.0, 0.0, 0.0, 0.0, 0.375, 0.5, 0.375, 1.0, 0.375, 1.0, 0.375, 0.5, 0.0, 0.0, 0.0, 0.0, 0.0, 0.0, 0.0, 0.0, 0.0, 0.0, 0.0, 0.0, 0.0, 0.0, 0.0, 0.0, 0.375, 0.5, 0.375, 1.0, 0.0, 0.0, 0.375, 0.5, 0.125, 0.5, 0.125, 1.0, 0.1198, 0.8091, 0.1246, 0.5048, 0.1242, 0.5021, 0.09832, 0.626, 0.0, 0.0, 0.125, 0.5, 0.375, 0.5529, 0.375, 0.6154, 0.625, 0.6154, 0.625, 0.5529, 0.0, 0.0, 0.09832, 0.626, 0.09744, 0.6305, 0.1198, 0.8091, 0.125, 1.0, 0.375, 0.1346, 0.375, 0.1971, 0.6166, 0.1971, 0.625, 0.1971, 0.625, 0.1346, 0.486, 0.1346, 0.125, 0.5, 0.125, 0.6605, 0.125, 0.5083, 0.125, 0.5083, 0.125, 0.5, 0.125, 0.5529, 0.125, 0.6154, 0.375, 0.6154, 0.375, 0.5529, 0.625, 0.5529, 0.625, 0.6154, 0.875, 0.6154, 0.875, 0.5529])
me_003.use_remesh_fix_poles = True
me_003.use_remesh_preserve_attributes = False
me_003.use_mirror_vertex_groups = False
me_003.update()

# ---- objects
ob_003 = bpy.data.objects.new('圓柱體.003', me_003)

# ---- transforms, parenting, visibility, modifiers, constraints
ob_003.location = (0.0, -10.0, 0.0)
ob_003.lineart.crease_threshold = 0.0

# ---- collection membership
col_collection.objects.link(ob_003)

# ---- scene / render settings (as saved in the file)
scene.frame_start = 1; scene.frame_end = 250; scene.frame_set(1)
scene.render.engine = 'BLENDER_EEVEE_NEXT'
scene.cycles.use_denoising = False
scene.cycles.samples = 128
scene.cycles.sampling_pattern = 'TABULATED_SOBOL'
scene.cycles.use_adaptive_sampling = False
scene.cycles.use_light_tree = False
scene.view_settings.view_transform = 'Filmic'
bpy.context.view_layer.update()

# ---- added for rendering (the .blend has no active camera and no usable light): camera, sun
cam_auto = bpy.data.cameras.new('AutoCamera')
cam_auto.lens = 50.0
cam_auto.sensor_width = 36.0
cam_auto.clip_end = 1000.0
ob_auto_camera = bpy.data.objects.new('AutoCamera', cam_auto)
scene.collection.objects.link(ob_auto_camera)
ob_auto_camera.location = (35.8331, -47.9997, 36.1587)
ob_auto_camera.rotation_euler = (1.09748, -7.21219e-08, 0.694738)
scene.camera = ob_auto_camera
light_auto_sun = bpy.data.lights.new('AutoSun', 'SUN')
light_auto_sun.energy = 3.0
light_auto_sun.angle = 0.0523599
ob_auto_sun = bpy.data.objects.new('AutoSun', light_auto_sun)
scene.collection.objects.link(ob_auto_sun)
ob_auto_sun.rotation_euler = (0.872665, 0.174533, 0.523599)
bpy.context.view_layer.update()
